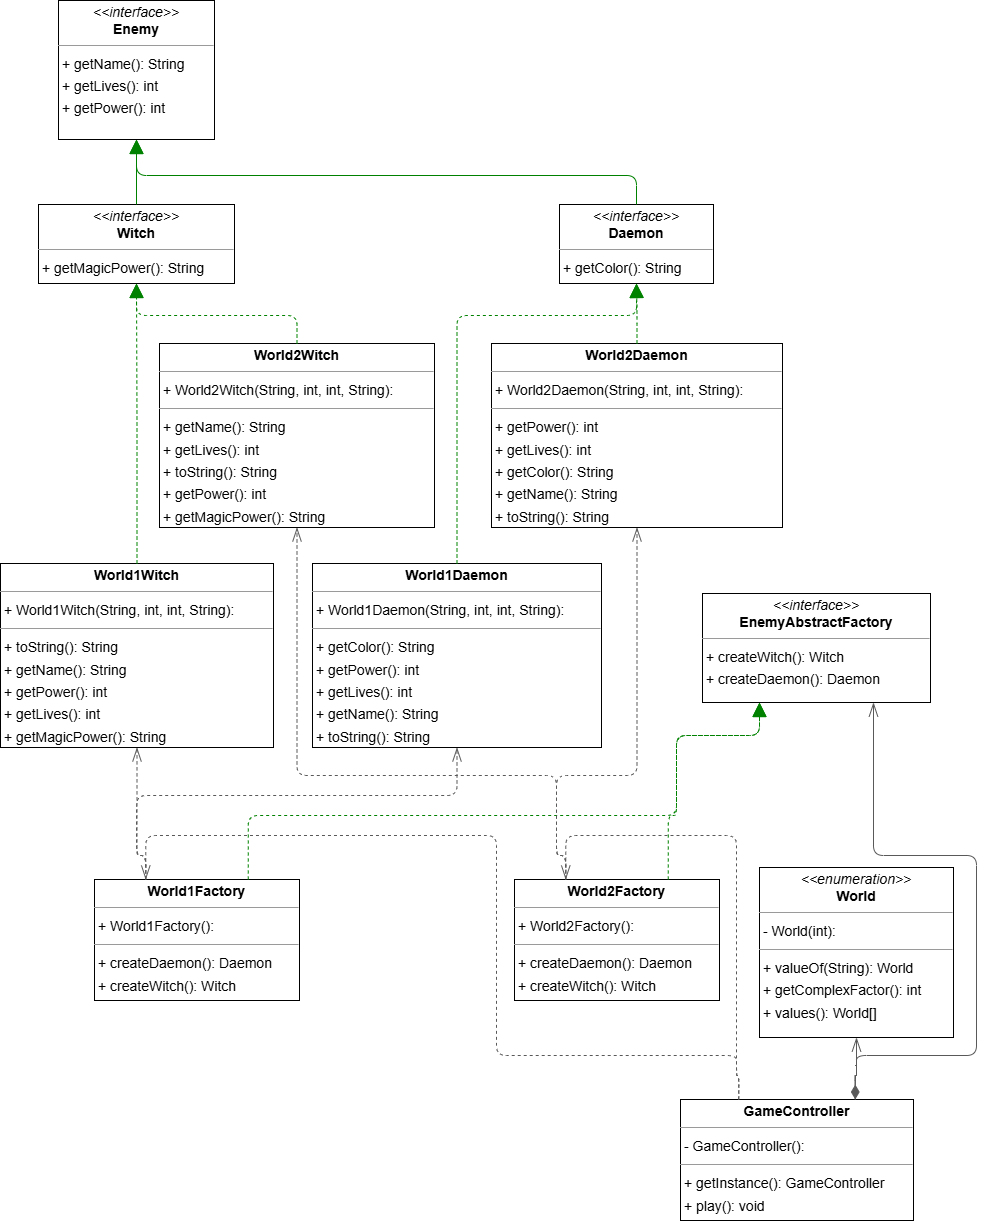

The diagram above was exported from draw.io. Its source (the exported page's mxGraphModel, read from the mxfile embedded in the PNG):
<mxGraphModel dx="1948" dy="1258" grid="1" gridSize="10" guides="1" tooltips="1" connect="1" arrows="1" fold="1" page="0" pageScale="1" pageWidth="827" pageHeight="1169" background="none" math="0" shadow="0">
  <root>
    <mxCell id="0" />
    <mxCell id="1" parent="0" />
    <mxCell id="node0" value="&lt;p style=&quot;margin:0px;margin-top:4px;text-align:center;&quot;&gt;&lt;i&gt;&amp;lt;&amp;lt;interface&amp;gt;&amp;gt;&lt;/i&gt;&lt;br/&gt;&lt;b&gt;Daemon&lt;/b&gt;&lt;/p&gt;&lt;hr size=&quot;1&quot;/&gt;&lt;p style=&quot;margin:0 0 0 4px;line-height:1.6;&quot;&gt;+ getColor(): String&lt;/p&gt;" style="verticalAlign=top;align=left;overflow=fill;fontSize=14;fontFamily=Helvetica;html=1;rounded=0;shadow=0;comic=0;labelBackgroundColor=none;strokeWidth=1;" parent="1" vertex="1">
      <mxGeometry x="447" y="191" width="154" height="79" as="geometry" />
    </mxCell>
    <mxCell id="node10" value="&lt;p style=&quot;margin:0px;margin-top:4px;text-align:center;&quot;&gt;&lt;i&gt;&amp;lt;&amp;lt;interface&amp;gt;&amp;gt;&lt;/i&gt;&lt;br/&gt;&lt;b&gt;Enemy&lt;/b&gt;&lt;/p&gt;&lt;hr size=&quot;1&quot;/&gt;&lt;p style=&quot;margin:0 0 0 4px;line-height:1.6;&quot;&gt;+ getName(): String&lt;br/&gt;+ getLives(): int&lt;br/&gt;+ getPower(): int&lt;/p&gt;" style="verticalAlign=top;align=left;overflow=fill;fontSize=14;fontFamily=Helvetica;html=1;rounded=0;shadow=0;comic=0;labelBackgroundColor=none;strokeWidth=1;" parent="1" vertex="1">
      <mxGeometry x="-54" y="-13" width="156" height="139" as="geometry" />
    </mxCell>
    <mxCell id="node2" value="&lt;p style=&quot;margin:0px;margin-top:4px;text-align:center;&quot;&gt;&lt;i&gt;&amp;lt;&amp;lt;interface&amp;gt;&amp;gt;&lt;/i&gt;&lt;br/&gt;&lt;b&gt;EnemyAbstractFactory&lt;/b&gt;&lt;/p&gt;&lt;hr size=&quot;1&quot;/&gt;&lt;p style=&quot;margin:0 0 0 4px;line-height:1.6;&quot;&gt;+ createWitch(): Witch&lt;br/&gt;+ createDaemon(): Daemon&lt;/p&gt;" style="verticalAlign=top;align=left;overflow=fill;fontSize=14;fontFamily=Helvetica;html=1;rounded=0;shadow=0;comic=0;labelBackgroundColor=none;strokeWidth=1;" parent="1" vertex="1">
      <mxGeometry x="590" y="580" width="228" height="109" as="geometry" />
    </mxCell>
    <mxCell id="node8" value="&lt;p style=&quot;margin:0px;margin-top:4px;text-align:center;&quot;&gt;&lt;b&gt;GameController&lt;/b&gt;&lt;/p&gt;&lt;hr size=&quot;1&quot;/&gt;&lt;p style=&quot;margin:0 0 0 4px;line-height:1.6;&quot;&gt;- GameController(): &lt;/p&gt;&lt;hr size=&quot;1&quot;/&gt;&lt;p style=&quot;margin:0 0 0 4px;line-height:1.6;&quot;&gt;+ getInstance(): GameController&lt;br/&gt;+ play(): void&lt;/p&gt;" style="verticalAlign=top;align=left;overflow=fill;fontSize=14;fontFamily=Helvetica;html=1;rounded=0;shadow=0;comic=0;labelBackgroundColor=none;strokeWidth=1;" parent="1" vertex="1">
      <mxGeometry x="568" y="1086" width="233" height="121" as="geometry" />
    </mxCell>
    <mxCell id="node1" value="&lt;p style=&quot;margin:0px;margin-top:4px;text-align:center;&quot;&gt;&lt;i&gt;&amp;lt;&amp;lt;interface&amp;gt;&amp;gt;&lt;/i&gt;&lt;br/&gt;&lt;b&gt;Witch&lt;/b&gt;&lt;/p&gt;&lt;hr size=&quot;1&quot;/&gt;&lt;p style=&quot;margin:0 0 0 4px;line-height:1.6;&quot;&gt;+ getMagicPower(): String&lt;/p&gt;" style="verticalAlign=top;align=left;overflow=fill;fontSize=14;fontFamily=Helvetica;html=1;rounded=0;shadow=0;comic=0;labelBackgroundColor=none;strokeWidth=1;" parent="1" vertex="1">
      <mxGeometry x="-74" y="191" width="196" height="79" as="geometry" />
    </mxCell>
    <mxCell id="node6" value="&lt;p style=&quot;margin:0px;margin-top:4px;text-align:center;&quot;&gt;&lt;i&gt;&amp;lt;&amp;lt;enumeration&amp;gt;&amp;gt;&lt;/i&gt;&lt;br/&gt;&lt;b&gt;World&lt;/b&gt;&lt;/p&gt;&lt;hr size=&quot;1&quot;/&gt;&lt;p style=&quot;margin:0 0 0 4px;line-height:1.6;&quot;&gt;- World(int): &lt;/p&gt;&lt;hr size=&quot;1&quot;/&gt;&lt;p style=&quot;margin:0 0 0 4px;line-height:1.6;&quot;&gt;+ valueOf(String): World&lt;br/&gt;+ getComplexFactor(): int&lt;br/&gt;+ values(): World[]&lt;/p&gt;" style="verticalAlign=top;align=left;overflow=fill;fontSize=14;fontFamily=Helvetica;html=1;rounded=0;shadow=0;comic=0;labelBackgroundColor=none;strokeWidth=1;" parent="1" vertex="1">
      <mxGeometry x="647" y="854" width="194" height="170" as="geometry" />
    </mxCell>
    <mxCell id="node3" value="&lt;p style=&quot;margin:0px;margin-top:4px;text-align:center;&quot;&gt;&lt;b&gt;World1Daemon&lt;/b&gt;&lt;/p&gt;&lt;hr size=&quot;1&quot;/&gt;&lt;p style=&quot;margin:0 0 0 4px;line-height:1.6;&quot;&gt;+ World1Daemon(String, int, int, String): &lt;/p&gt;&lt;hr size=&quot;1&quot;/&gt;&lt;p style=&quot;margin:0 0 0 4px;line-height:1.6;&quot;&gt;+ getColor(): String&lt;br/&gt;+ getPower(): int&lt;br/&gt;+ getLives(): int&lt;br/&gt;+ getName(): String&lt;br/&gt;+ toString(): String&lt;/p&gt;" style="verticalAlign=top;align=left;overflow=fill;fontSize=14;fontFamily=Helvetica;html=1;rounded=0;shadow=0;comic=0;labelBackgroundColor=none;strokeWidth=1;" parent="1" vertex="1">
      <mxGeometry x="200" y="550" width="289" height="184" as="geometry" />
    </mxCell>
    <mxCell id="node9" value="&lt;p style=&quot;margin:0px;margin-top:4px;text-align:center;&quot;&gt;&lt;b&gt;World1Factory&lt;/b&gt;&lt;/p&gt;&lt;hr size=&quot;1&quot;/&gt;&lt;p style=&quot;margin:0 0 0 4px;line-height:1.6;&quot;&gt;+ World1Factory(): &lt;/p&gt;&lt;hr size=&quot;1&quot;/&gt;&lt;p style=&quot;margin:0 0 0 4px;line-height:1.6;&quot;&gt;+ createDaemon(): Daemon&lt;br/&gt;+ createWitch(): Witch&lt;/p&gt;" style="verticalAlign=top;align=left;overflow=fill;fontSize=14;fontFamily=Helvetica;html=1;rounded=0;shadow=0;comic=0;labelBackgroundColor=none;strokeWidth=1;" parent="1" vertex="1">
      <mxGeometry x="-18" y="866" width="205" height="121" as="geometry" />
    </mxCell>
    <mxCell id="node7" value="&lt;p style=&quot;margin:0px;margin-top:4px;text-align:center;&quot;&gt;&lt;b&gt;World1Witch&lt;/b&gt;&lt;/p&gt;&lt;hr size=&quot;1&quot;/&gt;&lt;p style=&quot;margin:0 0 0 4px;line-height:1.6;&quot;&gt;+ World1Witch(String, int, int, String): &lt;/p&gt;&lt;hr size=&quot;1&quot;/&gt;&lt;p style=&quot;margin:0 0 0 4px;line-height:1.6;&quot;&gt;+ toString(): String&lt;br/&gt;+ getName(): String&lt;br/&gt;+ getPower(): int&lt;br/&gt;+ getLives(): int&lt;br/&gt;+ getMagicPower(): String&lt;/p&gt;" style="verticalAlign=top;align=left;overflow=fill;fontSize=14;fontFamily=Helvetica;html=1;rounded=0;shadow=0;comic=0;labelBackgroundColor=none;strokeWidth=1;" parent="1" vertex="1">
      <mxGeometry x="-112" y="550" width="273" height="184" as="geometry" />
    </mxCell>
    <mxCell id="node5" value="&lt;p style=&quot;margin:0px;margin-top:4px;text-align:center;&quot;&gt;&lt;b&gt;World2Daemon&lt;/b&gt;&lt;/p&gt;&lt;hr size=&quot;1&quot;/&gt;&lt;p style=&quot;margin:0 0 0 4px;line-height:1.6;&quot;&gt;+ World2Daemon(String, int, int, String): &lt;/p&gt;&lt;hr size=&quot;1&quot;/&gt;&lt;p style=&quot;margin:0 0 0 4px;line-height:1.6;&quot;&gt;+ getPower(): int&lt;br/&gt;+ getLives(): int&lt;br/&gt;+ getColor(): String&lt;br/&gt;+ getName(): String&lt;br/&gt;+ toString(): String&lt;/p&gt;" style="verticalAlign=top;align=left;overflow=fill;fontSize=14;fontFamily=Helvetica;html=1;rounded=0;shadow=0;comic=0;labelBackgroundColor=none;strokeWidth=1;" parent="1" vertex="1">
      <mxGeometry x="379" y="330" width="291" height="184" as="geometry" />
    </mxCell>
    <mxCell id="node4" value="&lt;p style=&quot;margin:0px;margin-top:4px;text-align:center;&quot;&gt;&lt;b&gt;World2Factory&lt;/b&gt;&lt;/p&gt;&lt;hr size=&quot;1&quot;/&gt;&lt;p style=&quot;margin:0 0 0 4px;line-height:1.6;&quot;&gt;+ World2Factory(): &lt;/p&gt;&lt;hr size=&quot;1&quot;/&gt;&lt;p style=&quot;margin:0 0 0 4px;line-height:1.6;&quot;&gt;+ createDaemon(): Daemon&lt;br/&gt;+ createWitch(): Witch&lt;/p&gt;" style="verticalAlign=top;align=left;overflow=fill;fontSize=14;fontFamily=Helvetica;html=1;rounded=0;shadow=0;comic=0;labelBackgroundColor=none;strokeWidth=1;" parent="1" vertex="1">
      <mxGeometry x="402" y="866" width="205" height="121" as="geometry" />
    </mxCell>
    <mxCell id="node11" value="&lt;p style=&quot;margin:0px;margin-top:4px;text-align:center;&quot;&gt;&lt;b&gt;World2Witch&lt;/b&gt;&lt;/p&gt;&lt;hr size=&quot;1&quot;/&gt;&lt;p style=&quot;margin:0 0 0 4px;line-height:1.6;&quot;&gt;+ World2Witch(String, int, int, String): &lt;/p&gt;&lt;hr size=&quot;1&quot;/&gt;&lt;p style=&quot;margin:0 0 0 4px;line-height:1.6;&quot;&gt;+ getName(): String&lt;br/&gt;+ getLives(): int&lt;br/&gt;+ toString(): String&lt;br/&gt;+ getPower(): int&lt;br/&gt;+ getMagicPower(): String&lt;/p&gt;" style="verticalAlign=top;align=left;overflow=fill;fontSize=14;fontFamily=Helvetica;html=1;rounded=0;shadow=0;comic=0;labelBackgroundColor=none;strokeWidth=1;" parent="1" vertex="1">
      <mxGeometry x="47" y="330" width="275" height="184" as="geometry" />
    </mxCell>
    <mxCell id="edge4" value="" style="html=1;rounded=1;edgeStyle=orthogonalEdgeStyle;dashed=0;startArrow=none;endArrow=block;endSize=12;strokeColor=#008200;exitX=0.500;exitY=0.000;exitDx=0;exitDy=0;entryX=0.500;entryY=1.000;entryDx=0;entryDy=0;" parent="1" source="node0" target="node10" edge="1">
      <mxGeometry width="50" height="50" relative="1" as="geometry">
        <Array as="points">
          <mxPoint x="524" y="162" />
          <mxPoint x="24" y="162" />
        </Array>
      </mxGeometry>
    </mxCell>
    <mxCell id="edge14" value="" style="html=1;rounded=1;edgeStyle=orthogonalEdgeStyle;dashed=0;startArrow=diamondThin;endArrow=openThin;endSize=12;strokeColor=#595959;exitX=0.750;exitY=0.000;exitDx=0;exitDy=0;entryX=0.750;entryY=1.000;entryDx=0;entryDy=0;startFill=1;startSize=12;" parent="1" source="node8" target="node2" edge="1">
      <mxGeometry width="50" height="50" relative="1" as="geometry">
        <Array as="points">
          <mxPoint x="742" y="1062" />
          <mxPoint x="744" y="1062" />
          <mxPoint x="744" y="1042" />
          <mxPoint x="864" y="1042" />
          <mxPoint x="864" y="842" />
          <mxPoint x="761" y="842" />
        </Array>
      </mxGeometry>
    </mxCell>
    <mxCell id="edge8" value="" style="html=1;rounded=1;edgeStyle=orthogonalEdgeStyle;dashed=0;startArrow=diamondThinstartSize=12;endArrow=openThin;endSize=12;strokeColor=#595959;exitX=0.750;exitY=0.000;exitDx=0;exitDy=0;entryX=0.500;entryY=1.000;entryDx=0;entryDy=0;" parent="1" source="node8" target="node6" edge="1">
      <mxGeometry width="50" height="50" relative="1" as="geometry">
        <Array as="points">
          <mxPoint x="742" y="1062" />
          <mxPoint x="744" y="1062" />
        </Array>
      </mxGeometry>
    </mxCell>
    <mxCell id="edge10" value="" style="html=1;rounded=1;edgeStyle=orthogonalEdgeStyle;dashed=1;startArrow=none;endArrow=openThin;endSize=12;strokeColor=#595959;exitX=0.250;exitY=0.000;exitDx=0;exitDy=0;entryX=0.250;entryY=0.000;entryDx=0;entryDy=0;" parent="1" source="node8" target="node9" edge="1">
      <mxGeometry width="50" height="50" relative="1" as="geometry">
        <Array as="points">
          <mxPoint x="626" y="1062" />
          <mxPoint x="624" y="1062" />
          <mxPoint x="624" y="1042" />
          <mxPoint x="384" y="1042" />
          <mxPoint x="384" y="822" />
          <mxPoint x="33" y="822" />
        </Array>
      </mxGeometry>
    </mxCell>
    <mxCell id="edge11" value="" style="html=1;rounded=1;edgeStyle=orthogonalEdgeStyle;dashed=1;startArrow=none;endArrow=openThin;endSize=12;strokeColor=#595959;exitX=0.250;exitY=0.000;exitDx=0;exitDy=0;entryX=0.250;entryY=0.000;entryDx=0;entryDy=0;" parent="1" source="node8" target="node4" edge="1">
      <mxGeometry width="50" height="50" relative="1" as="geometry">
        <Array as="points">
          <mxPoint x="626" y="1062" />
          <mxPoint x="624" y="1062" />
          <mxPoint x="624" y="822" />
          <mxPoint x="453" y="822" />
        </Array>
      </mxGeometry>
    </mxCell>
    <mxCell id="edge2" value="" style="html=1;rounded=1;edgeStyle=orthogonalEdgeStyle;dashed=0;startArrow=none;endArrow=block;endSize=12;strokeColor=#008200;exitX=0.500;exitY=0.001;exitDx=0;exitDy=0;entryX=0.500;entryY=1.000;entryDx=0;entryDy=0;" parent="1" source="node1" target="node10" edge="1">
      <mxGeometry width="50" height="50" relative="1" as="geometry">
        <Array as="points" />
      </mxGeometry>
    </mxCell>
    <mxCell id="edge3" value="" style="html=1;rounded=1;edgeStyle=orthogonalEdgeStyle;dashed=1;startArrow=none;endArrow=block;endSize=12;strokeColor=#008200;exitX=0.500;exitY=0.000;exitDx=0;exitDy=0;entryX=0.500;entryY=1.001;entryDx=0;entryDy=0;" parent="1" source="node3" target="node0" edge="1">
      <mxGeometry width="50" height="50" relative="1" as="geometry">
        <Array as="points">
          <mxPoint x="344" y="302" />
          <mxPoint x="524" y="302" />
        </Array>
      </mxGeometry>
    </mxCell>
    <mxCell id="edge7" value="" style="html=1;rounded=1;edgeStyle=orthogonalEdgeStyle;dashed=1;startArrow=none;endArrow=block;endSize=12;strokeColor=#008200;exitX=0.750;exitY=0.000;exitDx=0;exitDy=0;entryX=0.250;entryY=1.000;entryDx=0;entryDy=0;" parent="1" source="node9" target="node2" edge="1">
      <mxGeometry width="50" height="50" relative="1" as="geometry">
        <Array as="points">
          <mxPoint x="135" y="802" />
          <mxPoint x="564" y="802" />
          <mxPoint x="564" y="722" />
          <mxPoint x="647" y="722" />
        </Array>
      </mxGeometry>
    </mxCell>
    <mxCell id="edge12" value="" style="html=1;rounded=1;edgeStyle=orthogonalEdgeStyle;dashed=1;startArrow=none;endArrow=openThin;endSize=12;strokeColor=#595959;exitX=0.250;exitY=0.000;exitDx=0;exitDy=0;entryX=0.500;entryY=1.000;entryDx=0;entryDy=0;" parent="1" source="node9" target="node3" edge="1">
      <mxGeometry width="50" height="50" relative="1" as="geometry">
        <Array as="points">
          <mxPoint x="33" y="842" />
          <mxPoint x="24" y="842" />
          <mxPoint x="24" y="782" />
          <mxPoint x="344" y="782" />
        </Array>
      </mxGeometry>
    </mxCell>
    <mxCell id="edge13" value="" style="html=1;rounded=1;edgeStyle=orthogonalEdgeStyle;dashed=1;startArrow=none;endArrow=openThin;endSize=12;strokeColor=#595959;exitX=0.250;exitY=0.000;exitDx=0;exitDy=0;entryX=0.500;entryY=1.000;entryDx=0;entryDy=0;" parent="1" source="node9" target="node7" edge="1">
      <mxGeometry width="50" height="50" relative="1" as="geometry">
        <Array as="points">
          <mxPoint x="33" y="842" />
          <mxPoint x="24" y="842" />
        </Array>
      </mxGeometry>
    </mxCell>
    <mxCell id="edge1" value="" style="html=1;rounded=1;edgeStyle=orthogonalEdgeStyle;dashed=1;startArrow=none;endArrow=block;endSize=12;strokeColor=#008200;exitX=0.500;exitY=0.000;exitDx=0;exitDy=0;entryX=0.500;entryY=1.001;entryDx=0;entryDy=0;" parent="1" source="node7" target="node1" edge="1">
      <mxGeometry width="50" height="50" relative="1" as="geometry">
        <Array as="points" />
      </mxGeometry>
    </mxCell>
    <mxCell id="edge6" value="" style="html=1;rounded=1;edgeStyle=orthogonalEdgeStyle;dashed=1;startArrow=none;endArrow=block;endSize=12;strokeColor=#008200;exitX=0.500;exitY=0.000;exitDx=0;exitDy=0;entryX=0.500;entryY=1.001;entryDx=0;entryDy=0;" parent="1" source="node5" target="node0" edge="1">
      <mxGeometry width="50" height="50" relative="1" as="geometry">
        <Array as="points" />
      </mxGeometry>
    </mxCell>
    <mxCell id="edge0" value="" style="html=1;rounded=1;edgeStyle=orthogonalEdgeStyle;dashed=1;startArrow=none;endArrow=block;endSize=12;strokeColor=#008200;exitX=0.750;exitY=0.000;exitDx=0;exitDy=0;entryX=0.250;entryY=1.000;entryDx=0;entryDy=0;" parent="1" source="node4" target="node2" edge="1">
      <mxGeometry width="50" height="50" relative="1" as="geometry">
        <Array as="points">
          <mxPoint x="555" y="802" />
          <mxPoint x="564" y="802" />
          <mxPoint x="564" y="722" />
          <mxPoint x="647" y="722" />
        </Array>
      </mxGeometry>
    </mxCell>
    <mxCell id="edge9" value="" style="html=1;rounded=1;edgeStyle=orthogonalEdgeStyle;dashed=1;startArrow=none;endArrow=openThin;endSize=12;strokeColor=#595959;exitX=0.250;exitY=0.000;exitDx=0;exitDy=0;entryX=0.500;entryY=1.000;entryDx=0;entryDy=0;" parent="1" source="node4" target="node5" edge="1">
      <mxGeometry width="50" height="50" relative="1" as="geometry">
        <Array as="points">
          <mxPoint x="453" y="842" />
          <mxPoint x="444" y="842" />
          <mxPoint x="444" y="762" />
          <mxPoint x="524" y="762" />
        </Array>
      </mxGeometry>
    </mxCell>
    <mxCell id="edge15" value="" style="html=1;rounded=1;edgeStyle=orthogonalEdgeStyle;dashed=1;startArrow=none;endArrow=openThin;endSize=12;strokeColor=#595959;exitX=0.250;exitY=0.000;exitDx=0;exitDy=0;entryX=0.500;entryY=1.000;entryDx=0;entryDy=0;" parent="1" source="node4" target="node11" edge="1">
      <mxGeometry width="50" height="50" relative="1" as="geometry">
        <Array as="points">
          <mxPoint x="453" y="842" />
          <mxPoint x="444" y="842" />
          <mxPoint x="444" y="762" />
          <mxPoint x="184" y="762" />
        </Array>
      </mxGeometry>
    </mxCell>
    <mxCell id="edge5" value="" style="html=1;rounded=1;edgeStyle=orthogonalEdgeStyle;dashed=1;startArrow=none;endArrow=block;endSize=12;strokeColor=#008200;exitX=0.500;exitY=0.000;exitDx=0;exitDy=0;entryX=0.500;entryY=1.001;entryDx=0;entryDy=0;" parent="1" source="node11" target="node1" edge="1">
      <mxGeometry width="50" height="50" relative="1" as="geometry">
        <Array as="points">
          <mxPoint x="184" y="302" />
          <mxPoint x="24" y="302" />
        </Array>
      </mxGeometry>
    </mxCell>
  </root>
</mxGraphModel>